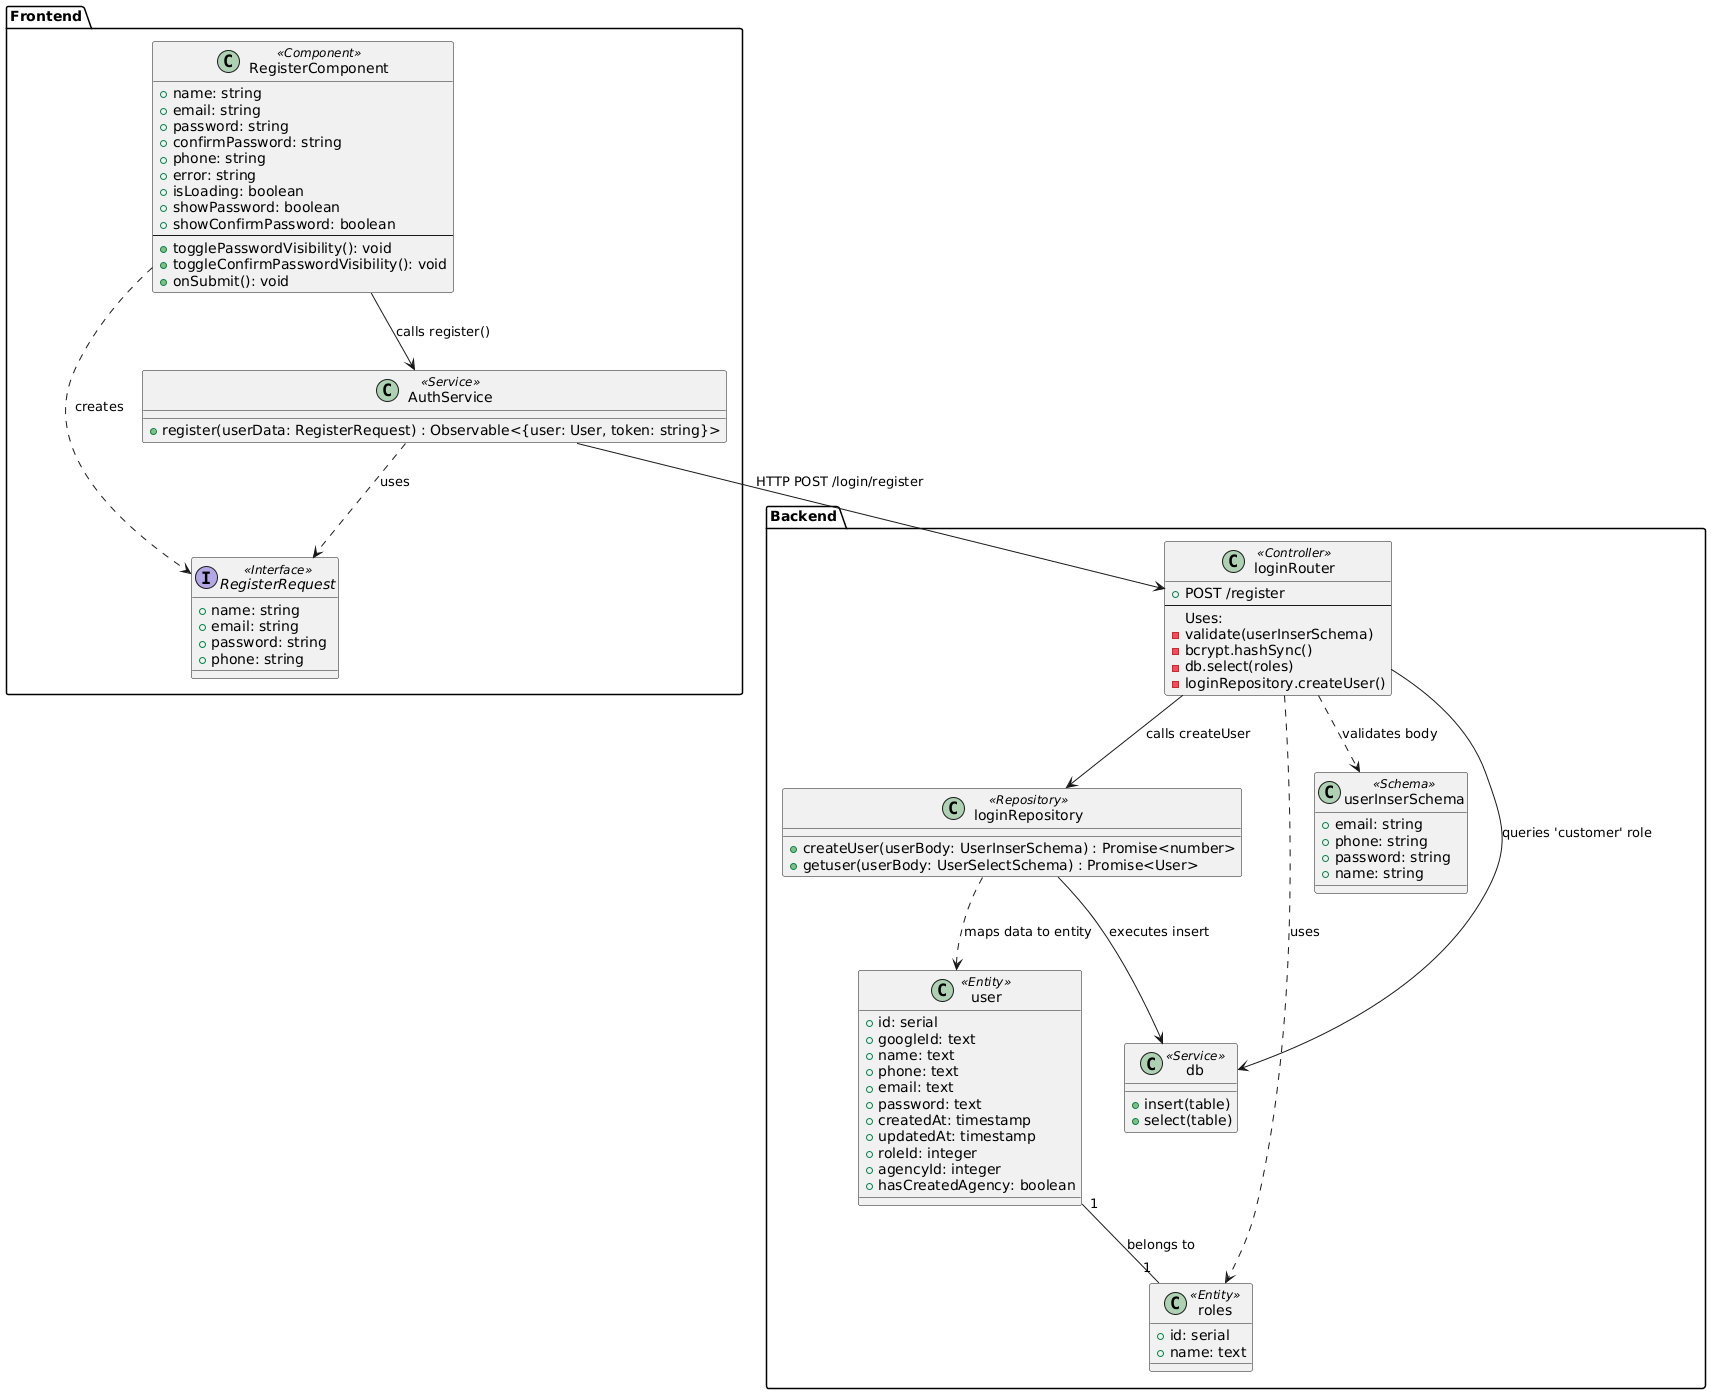

The diagram above was rendered by PlantUML. Its source (embedded in the PNG):
@startuml
allow_mixing

package "Backend" {
  class loginRouter <<Controller>> {
    + POST /register
    --
    Uses:
    - validate(userInserSchema)
    - bcrypt.hashSync()
    - db.select(roles)
    - loginRepository.createUser()
  }

  class loginRepository <<Repository>> {
    + createUser(userBody: UserInserSchema) : Promise<number>
    + getuser(userBody: UserSelectSchema) : Promise<User>
  }

  class user <<Entity>> {
    + id: serial
    + googleId: text
    + name: text
    + phone: text
    + email: text
    + password: text
    + createdAt: timestamp
    + updatedAt: timestamp
    + roleId: integer
    + agencyId: integer
    + hasCreatedAgency: boolean
  }

  class roles <<Entity>> {
    + id: serial
    + name: text
  }

  class userInserSchema <<Schema>> {
    + email: string
    + phone: string
    + password: string
    + name: string
  }

  class db <<Service>> {
    + insert(table)
    + select(table)
  }
}

package "Frontend" {
  class RegisterComponent <<Component>> {
    + name: string
    + email: string
    + password: string
    + confirmPassword: string
    + phone: string
    + error: string
    + isLoading: boolean
    + showPassword: boolean
    + showConfirmPassword: boolean
    --
    + togglePasswordVisibility(): void
    + toggleConfirmPasswordVisibility(): void
    + onSubmit(): void
  }

  interface RegisterRequest <<Interface>> {
    + name: string
    + email: string
    + password: string
    + phone: string
  }

  class AuthService <<Service>> {
    + register(userData: RegisterRequest) : Observable<{user: User, token: string}>
  }
}

' Relationships Frontend -> Backend
RegisterComponent --> AuthService : calls register()
RegisterComponent ..> RegisterRequest : creates
AuthService ..> RegisterRequest : uses
AuthService --> loginRouter : HTTP POST /login/register

' Relationships Backend Internal
loginRouter ..> userInserSchema : validates body
loginRouter --> loginRepository : calls createUser
loginRouter --> db : queries 'customer' role
loginRouter ..> roles : uses

loginRepository --> db : executes insert
loginRepository ..> user : maps data to entity

user "1" -- "1" roles : belongs to
@enduml